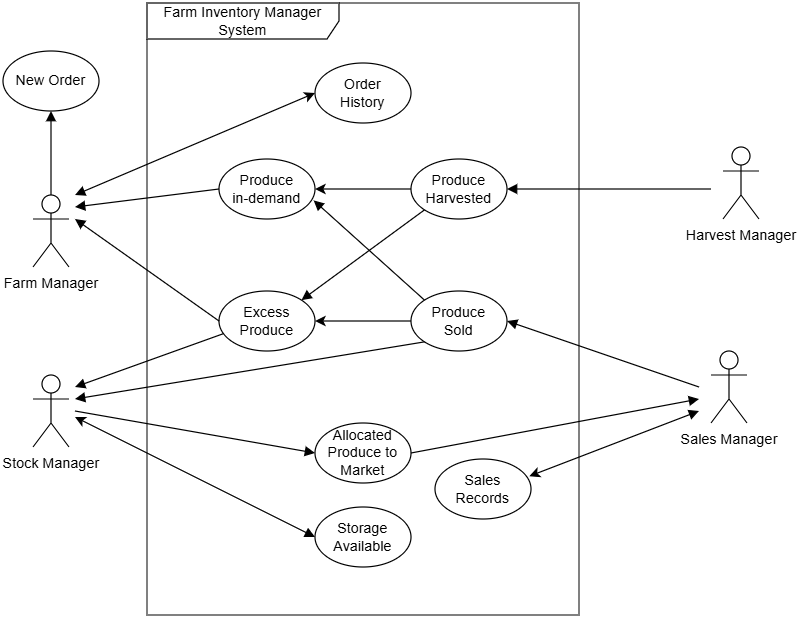

The diagram above was exported from draw.io. Its source (the exported page's mxGraphModel, read from the mxfile embedded in the PNG):
<mxGraphModel dx="926" dy="592" grid="1" gridSize="10" guides="1" tooltips="1" connect="1" arrows="1" fold="1" page="1" pageScale="1" pageWidth="827" pageHeight="1169" math="0" shadow="0">
  <root>
    <mxCell id="0" />
    <mxCell id="1" parent="0" />
    <mxCell id="GaREFjpZWXtCO0Jrm272-1" value="Farm Inventory Manager System" style="shape=umlFrame;whiteSpace=wrap;html=1;pointerEvents=0;recursiveResize=0;container=1;collapsible=0;width=160;" vertex="1" parent="1">
      <mxGeometry x="200" width="360" height="510" as="geometry" />
    </mxCell>
    <mxCell id="GaREFjpZWXtCO0Jrm272-6" value="Excess&lt;br&gt;Produce" style="ellipse;whiteSpace=wrap;html=1;" vertex="1" parent="GaREFjpZWXtCO0Jrm272-1">
      <mxGeometry x="60" y="240" width="80" height="50" as="geometry" />
    </mxCell>
    <mxCell id="GaREFjpZWXtCO0Jrm272-34" style="edgeStyle=orthogonalEdgeStyle;rounded=0;orthogonalLoop=1;jettySize=auto;html=1;entryX=1;entryY=0.5;entryDx=0;entryDy=0;" edge="1" parent="GaREFjpZWXtCO0Jrm272-1" source="GaREFjpZWXtCO0Jrm272-7" target="GaREFjpZWXtCO0Jrm272-29">
      <mxGeometry relative="1" as="geometry" />
    </mxCell>
    <mxCell id="GaREFjpZWXtCO0Jrm272-7" value="Produce&lt;br&gt;Harvested&lt;span style=&quot;color: rgba(0, 0, 0, 0); font-family: monospace; font-size: 0px; text-align: start; text-wrap-mode: nowrap;&quot;&gt;%3CmxGraphModel%3E%3Croot%3E%3CmxCell%20id%3D%220%22%2F%3E%3CmxCell%20id%3D%221%22%20parent%3D%220%22%2F%3E%3CmxCell%20id%3D%222%22%20value%3D%22Produce%26lt%3Bbr%26gt%3B%26lt%3Bspan%20style%3D%26quot%3Bcolor%3A%20rgba(0%2C%200%2C%200%2C%200)%3B%20font-family%3A%20monospace%3B%20font-size%3A%200px%3B%20text-align%3A%20start%3B%20text-wrap-mode%3A%20nowrap%3B%26quot%3B%26gt%3B%253CmxGraphModel%253E%253Croot%253E%253CmxCell%2520id%253D%25220%2522%252F%253E%253CmxCell%2520id%253D%25221%2522%2520parent%253D%25220%2522%252F%253E%253CmxCell%2520id%253D%25222%2522%2520value%253D%2522Buy%2520Seedlings%2522%2520style%253D%2522ellipse%253BwhiteSpace%253Dwrap%253Bhtml%253D1%253B%2522%2520vertex%253D%25221%2522%2520parent%253D%25221%2522%253E%253CmxGeometry%2520x%253D%2522280%2522%2520y%253D%2522125%2522%2520width%253D%252280%2522%2520height%253D%252250%2522%2520as%253D%2522geometry%2522%252F%253E%253C%252FmxCell%253E%253C%252Froot%253E%253C%252FmxGraphModel%253E%26lt%3B%2Fspan%26gt%3Bin-demand%22%20style%3D%22ellipse%3BwhiteSpace%3Dwrap%3Bhtml%3D1%3B%22%20vertex%3D%221%22%20parent%3D%221%22%3E%3CmxGeometry%20x%3D%22236%22%20y%3D%2260%22%20width%3D%2280%22%20height%3D%2250%22%20as%3D%22geometry%22%2F%3E%3C%2FmxCell%3E%3C%2Froot%3E%3C%2FmxGraphModel%3E&lt;/span&gt;" style="ellipse;whiteSpace=wrap;html=1;" vertex="1" parent="GaREFjpZWXtCO0Jrm272-1">
      <mxGeometry x="220" y="130" width="80" height="50" as="geometry" />
    </mxCell>
    <mxCell id="GaREFjpZWXtCO0Jrm272-30" style="edgeStyle=orthogonalEdgeStyle;rounded=0;orthogonalLoop=1;jettySize=auto;html=1;" edge="1" parent="GaREFjpZWXtCO0Jrm272-1" source="GaREFjpZWXtCO0Jrm272-9" target="GaREFjpZWXtCO0Jrm272-6">
      <mxGeometry relative="1" as="geometry" />
    </mxCell>
    <mxCell id="GaREFjpZWXtCO0Jrm272-9" value="Produce&lt;br&gt;Sold&lt;span style=&quot;color: rgba(0, 0, 0, 0); font-family: monospace; font-size: 0px; text-align: start; text-wrap-mode: nowrap;&quot;&gt;%3CmxGraphModel%3E%3Croot%3E%3CmxCell%20id%3D%220%22%2F%3E%3CmxCell%20id%3D%221%22%20parent%3D%220%22%2F%3E%3CmxCell%20id%3D%222%22%20value%3D%22Produce%26lt%3Bbr%26gt%3B%26lt%3Bspan%20style%3D%26quot%3Bcolor%3A%20rgba(0%2C%200%2C%200%2C%200)%3B%20font-family%3A%20monospace%3B%20font-size%3A%200px%3B%20text-align%3A%20start%3B%20text-wrap-mode%3A%20nowrap%3B%26quot%3B%26gt%3B%253CmxGraphModel%253E%253Croot%253E%253CmxCell%2520id%253D%25220%2522%252F%253E%253CmxCell%2520id%253D%25221%2522%2520parent%253D%25220%2522%252F%253E%253CmxCell%2520id%253D%25222%2522%2520value%253D%2522Buy%2520Seedlings%2522%2520style%253D%2522ellipse%253BwhiteSpace%253Dwrap%253Bhtml%253D1%253B%2522%2520vertex%253D%25221%2522%2520parent%253D%25221%2522%253E%253CmxGeometry%2520x%253D%2522280%2522%2520y%253D%2522125%2522%2520width%253D%252280%2522%2520height%253D%252250%2522%2520as%253D%2522geometry%2522%252F%253E%253C%252FmxCell%253E%253C%252Froot%253E%253C%252FmxGraphModel%253E%26lt%3B%2Fspan%26gt%3Bin-demand%22%20style%3D%22ellipse%3BwhiteSpace%3Dwrap%3Bhtml%3D1%3B%22%20vertex%3D%221%22%20parent%3D%221%22%3E%3CmxGeometry%20x%3D%22236%22%20y%3D%2260%22%20width%3D%2280%22%20height%3D%2250%22%20as%3D%22geometry%22%2F%3E%3C%2FmxCell%3E%3C%2Froot%3E%3C%2FmxGraphModel%3E&lt;/span&gt;" style="ellipse;whiteSpace=wrap;html=1;" vertex="1" parent="GaREFjpZWXtCO0Jrm272-1">
      <mxGeometry x="220" y="240" width="80" height="50" as="geometry" />
    </mxCell>
    <mxCell id="GaREFjpZWXtCO0Jrm272-18" value="Order&lt;br&gt;History" style="ellipse;whiteSpace=wrap;html=1;" vertex="1" parent="GaREFjpZWXtCO0Jrm272-1">
      <mxGeometry x="140" y="50" width="80" height="50" as="geometry" />
    </mxCell>
    <mxCell id="GaREFjpZWXtCO0Jrm272-20" value="Storage&lt;br&gt;Available" style="ellipse;whiteSpace=wrap;html=1;" vertex="1" parent="GaREFjpZWXtCO0Jrm272-1">
      <mxGeometry x="140" y="420" width="80" height="50" as="geometry" />
    </mxCell>
    <mxCell id="GaREFjpZWXtCO0Jrm272-24" value="Allocated&lt;br&gt;Produce to&lt;br&gt;&lt;div style=&quot;text-align: center;&quot;&gt;&lt;span style=&quot;text-align: start; background-color: initial;&quot;&gt;Market&lt;/span&gt;&lt;span style=&quot;color: rgba(0, 0, 0, 0); font-family: monospace; font-size: 0px; text-align: start; text-wrap-mode: nowrap; background-color: initial;&quot;&gt;%3CmxGraphModel%3E%3Croot%3E%3CmxCell%20id%3D%220%22%2F%3E%3CmxCell%20id%3D%221%22%20parent%3D%220%22%2F%3E%3CmxCell%20id%3D%222%22%20value%3D%22Produce%26lt%3Bbr%26gt%3B%26lt%3Bspan%20style%3D%26quot%3Bcolor%3A%20rgba(0%2C%200%2C%200%2C%200)%3B%20font-family%3A%20monospace%3B%20font-size%3A%200px%3B%20text-align%3A%20start%3B%20text-wrap-mode%3A%20nowrap%3B%26quot%3B%26gt%3B%253CmxGraphModel%253E%253Croot%253E%253CmxCell%2520id%253D%25220%2522%252F%253E%253CmxCell%2520id%253D%25221%2522%2520parent%253D%25220%2522%252F%253E%253CmxCell%2520id%253D%25222%2522%2520value%253D%2522Buy%2520Seedlings%2522%2520style%253D%2522ellipse%253BwhiteSpace%253Dwrap%253Bhtml%253D1%253B%2522%2520vertex%253D%25221%2522%2520parent%253D%25221%2522%253E%253CmxGeometry%2520x%253D%2522280%2522%2520y%253D%2522125%2522%2520width%253D%252280%2522%2520height%253D%252250%2522%2520as%253D%2522geometry%2522%252F%253E%253C%252FmxCell%253E%253C%252Froot%253E%253C%252FmxGraphModel%253E%26lt%3B%2Fspan%26gt%3Bin-demand%22%20style%3D%22ellipse%3BwhiteSpace%3Dwrap%3Bhtml%3D1%3B%22%20vertex%3D%221%22%20parent%3D%221%22%3E%3CmxGeometry%20x%3D%22236%22%20y%3D%2260%22%20width%3D%2280%22%20height%3D%2250%22%20as%3D%22geometry%22%2F%3E%3C%2FmxCell%3E%3C%2Froot%3E%3C%2FmxGraphModel%3E&lt;/span&gt;&lt;/div&gt;" style="ellipse;whiteSpace=wrap;html=1;" vertex="1" parent="GaREFjpZWXtCO0Jrm272-1">
      <mxGeometry x="140" y="350" width="80" height="50" as="geometry" />
    </mxCell>
    <mxCell id="GaREFjpZWXtCO0Jrm272-29" value="Produce&lt;br&gt;&lt;span style=&quot;text-wrap-mode: nowrap; color: rgba(0, 0, 0, 0); font-family: monospace; font-size: 0px; text-align: start;&quot;&gt;%3CmxGraphModel%3E%3Croot%3E%3CmxCell%20id%3D%220%22%2F%3E%3CmxCell%20id%3D%221%22%20parent%3D%220%22%2F%3E%3CmxCell%20id%3D%222%22%20value%3D%22Buy%20Seedlings%22%20style%3D%22ellipse%3BwhiteSpace%3Dwrap%3Bhtml%3D1%3B%22%20vertex%3D%221%22%20parent%3D%221%22%3E%3CmxGeometry%20x%3D%22280%22%20y%3D%22125%22%20width%3D%2280%22%20height%3D%2250%22%20as%3D%22geometry%22%2F%3E%3C%2FmxCell%3E%3C%2Froot%3E%3C%2FmxGraphModel%3E&lt;/span&gt;in-demand" style="ellipse;whiteSpace=wrap;html=1;" vertex="1" parent="GaREFjpZWXtCO0Jrm272-1">
      <mxGeometry x="60" y="130" width="80" height="50" as="geometry" />
    </mxCell>
    <mxCell id="GaREFjpZWXtCO0Jrm272-32" value="" style="html=1;verticalAlign=bottom;labelBackgroundColor=none;endArrow=block;endFill=1;rounded=0;exitX=0;exitY=1;exitDx=0;exitDy=0;entryX=1;entryY=0;entryDx=0;entryDy=0;" edge="1" parent="GaREFjpZWXtCO0Jrm272-1" source="GaREFjpZWXtCO0Jrm272-7" target="GaREFjpZWXtCO0Jrm272-6">
      <mxGeometry width="160" relative="1" as="geometry">
        <mxPoint x="40" y="255" as="sourcePoint" />
        <mxPoint x="-50" y="190" as="targetPoint" />
      </mxGeometry>
    </mxCell>
    <mxCell id="GaREFjpZWXtCO0Jrm272-33" value="" style="html=1;verticalAlign=bottom;labelBackgroundColor=none;endArrow=block;endFill=1;rounded=0;exitX=0;exitY=0;exitDx=0;exitDy=0;entryX=0.986;entryY=0.69;entryDx=0;entryDy=0;entryPerimeter=0;" edge="1" parent="GaREFjpZWXtCO0Jrm272-1" source="GaREFjpZWXtCO0Jrm272-9" target="GaREFjpZWXtCO0Jrm272-29">
      <mxGeometry width="160" relative="1" as="geometry">
        <mxPoint x="161" y="212" as="sourcePoint" />
        <mxPoint x="109" y="238" as="targetPoint" />
      </mxGeometry>
    </mxCell>
    <mxCell id="GaREFjpZWXtCO0Jrm272-39" value="Sales&lt;br&gt;Records" style="ellipse;whiteSpace=wrap;html=1;" vertex="1" parent="GaREFjpZWXtCO0Jrm272-1">
      <mxGeometry x="240" y="380" width="80" height="50" as="geometry" />
    </mxCell>
    <mxCell id="GaREFjpZWXtCO0Jrm272-2" value="Farm Manager" style="shape=umlActor;verticalLabelPosition=bottom;verticalAlign=top;html=1;" vertex="1" parent="1">
      <mxGeometry x="105" y="160" width="30" height="60" as="geometry" />
    </mxCell>
    <mxCell id="GaREFjpZWXtCO0Jrm272-5" value="" style="html=1;verticalAlign=bottom;labelBackgroundColor=none;endArrow=block;endFill=1;rounded=0;entryX=0.5;entryY=1;entryDx=0;entryDy=0;exitX=0.5;exitY=0;exitDx=0;exitDy=0;exitPerimeter=0;" edge="1" parent="1" source="GaREFjpZWXtCO0Jrm272-2" target="GaREFjpZWXtCO0Jrm272-3">
      <mxGeometry width="160" relative="1" as="geometry">
        <mxPoint x="130" y="150" as="sourcePoint" />
        <mxPoint x="470" y="170" as="targetPoint" />
      </mxGeometry>
    </mxCell>
    <mxCell id="GaREFjpZWXtCO0Jrm272-15" value="Sales Manager" style="shape=umlActor;verticalLabelPosition=bottom;verticalAlign=top;html=1;" vertex="1" parent="1">
      <mxGeometry x="670" y="290" width="30" height="60" as="geometry" />
    </mxCell>
    <mxCell id="GaREFjpZWXtCO0Jrm272-16" value="" style="html=1;verticalAlign=bottom;labelBackgroundColor=none;endArrow=block;endFill=1;rounded=0;entryX=1;entryY=0.5;entryDx=0;entryDy=0;" edge="1" parent="1" target="GaREFjpZWXtCO0Jrm272-9">
      <mxGeometry width="160" relative="1" as="geometry">
        <mxPoint x="660" y="320" as="sourcePoint" />
        <mxPoint x="616" y="200" as="targetPoint" />
      </mxGeometry>
    </mxCell>
    <mxCell id="GaREFjpZWXtCO0Jrm272-3" value="New Order" style="ellipse;whiteSpace=wrap;html=1;" vertex="1" parent="1">
      <mxGeometry x="80" y="40" width="80" height="50" as="geometry" />
    </mxCell>
    <mxCell id="GaREFjpZWXtCO0Jrm272-17" value="" style="html=1;verticalAlign=bottom;labelBackgroundColor=none;endArrow=block;endFill=1;rounded=0;exitX=0;exitY=0.5;exitDx=0;exitDy=0;" edge="1" parent="1" source="GaREFjpZWXtCO0Jrm272-6">
      <mxGeometry width="160" relative="1" as="geometry">
        <mxPoint x="130" y="170" as="sourcePoint" />
        <mxPoint x="140" y="180" as="targetPoint" />
      </mxGeometry>
    </mxCell>
    <mxCell id="GaREFjpZWXtCO0Jrm272-21" value="Stock Manager" style="shape=umlActor;verticalLabelPosition=bottom;verticalAlign=top;html=1;" vertex="1" parent="1">
      <mxGeometry x="105" y="310" width="30" height="60" as="geometry" />
    </mxCell>
    <mxCell id="GaREFjpZWXtCO0Jrm272-22" value="" style="html=1;verticalAlign=bottom;labelBackgroundColor=none;endArrow=block;endFill=1;rounded=0;entryX=0;entryY=0.5;entryDx=0;entryDy=0;startArrow=classic;startFill=1;" edge="1" parent="1" target="GaREFjpZWXtCO0Jrm272-20">
      <mxGeometry width="160" relative="1" as="geometry">
        <mxPoint x="140" y="345" as="sourcePoint" />
        <mxPoint x="130" y="100" as="targetPoint" />
      </mxGeometry>
    </mxCell>
    <mxCell id="GaREFjpZWXtCO0Jrm272-23" value="" style="html=1;verticalAlign=bottom;labelBackgroundColor=none;endArrow=block;endFill=1;rounded=0;exitX=0;exitY=1;exitDx=0;exitDy=0;" edge="1" parent="1" source="GaREFjpZWXtCO0Jrm272-9">
      <mxGeometry width="160" relative="1" as="geometry">
        <mxPoint x="150" y="355" as="sourcePoint" />
        <mxPoint x="140" y="330" as="targetPoint" />
      </mxGeometry>
    </mxCell>
    <mxCell id="GaREFjpZWXtCO0Jrm272-25" value="" style="html=1;verticalAlign=bottom;labelBackgroundColor=none;endArrow=block;endFill=1;rounded=0;entryX=0;entryY=0.5;entryDx=0;entryDy=0;" edge="1" parent="1" target="GaREFjpZWXtCO0Jrm272-24">
      <mxGeometry width="160" relative="1" as="geometry">
        <mxPoint x="140" y="340" as="sourcePoint" />
        <mxPoint x="362" y="355" as="targetPoint" />
      </mxGeometry>
    </mxCell>
    <mxCell id="GaREFjpZWXtCO0Jrm272-26" value="" style="html=1;verticalAlign=bottom;labelBackgroundColor=none;endArrow=block;endFill=1;rounded=0;exitX=1;exitY=0.5;exitDx=0;exitDy=0;" edge="1" parent="1" source="GaREFjpZWXtCO0Jrm272-24">
      <mxGeometry width="160" relative="1" as="geometry">
        <mxPoint x="160" y="365" as="sourcePoint" />
        <mxPoint x="660" y="330" as="targetPoint" />
      </mxGeometry>
    </mxCell>
    <mxCell id="GaREFjpZWXtCO0Jrm272-27" value="" style="html=1;verticalAlign=bottom;labelBackgroundColor=none;endArrow=block;endFill=1;rounded=0;exitX=0;exitY=0.5;exitDx=0;exitDy=0;startArrow=classic;startFill=1;" edge="1" parent="1" source="GaREFjpZWXtCO0Jrm272-18">
      <mxGeometry width="160" relative="1" as="geometry">
        <mxPoint x="350" y="75" as="sourcePoint" />
        <mxPoint x="140" y="160" as="targetPoint" />
      </mxGeometry>
    </mxCell>
    <mxCell id="GaREFjpZWXtCO0Jrm272-36" value="" style="html=1;verticalAlign=bottom;labelBackgroundColor=none;endArrow=block;endFill=1;rounded=0;exitX=0;exitY=0.5;exitDx=0;exitDy=0;" edge="1" parent="1" source="GaREFjpZWXtCO0Jrm272-29">
      <mxGeometry width="160" relative="1" as="geometry">
        <mxPoint x="240" y="255" as="sourcePoint" />
        <mxPoint x="140" y="170" as="targetPoint" />
      </mxGeometry>
    </mxCell>
    <mxCell id="GaREFjpZWXtCO0Jrm272-37" value="" style="html=1;verticalAlign=bottom;labelBackgroundColor=none;endArrow=block;endFill=1;rounded=0;entryX=1;entryY=0.5;entryDx=0;entryDy=0;" edge="1" parent="1" target="GaREFjpZWXtCO0Jrm272-7">
      <mxGeometry width="160" relative="1" as="geometry">
        <mxPoint x="670" y="155" as="sourcePoint" />
        <mxPoint x="464" y="235" as="targetPoint" />
      </mxGeometry>
    </mxCell>
    <mxCell id="GaREFjpZWXtCO0Jrm272-38" value="" style="html=1;verticalAlign=bottom;labelBackgroundColor=none;endArrow=block;endFill=1;rounded=0;exitX=0.041;exitY=0.714;exitDx=0;exitDy=0;exitPerimeter=0;" edge="1" parent="1" source="GaREFjpZWXtCO0Jrm272-6">
      <mxGeometry width="160" relative="1" as="geometry">
        <mxPoint x="270" y="235" as="sourcePoint" />
        <mxPoint x="140" y="320" as="targetPoint" />
      </mxGeometry>
    </mxCell>
    <mxCell id="GaREFjpZWXtCO0Jrm272-40" value="" style="html=1;verticalAlign=bottom;labelBackgroundColor=none;endArrow=block;endFill=1;rounded=0;exitX=0.983;exitY=0.286;exitDx=0;exitDy=0;exitPerimeter=0;startArrow=classic;startFill=1;" edge="1" parent="1" source="GaREFjpZWXtCO0Jrm272-39">
      <mxGeometry width="160" relative="1" as="geometry">
        <mxPoint x="430" y="385" as="sourcePoint" />
        <mxPoint x="660" y="340" as="targetPoint" />
      </mxGeometry>
    </mxCell>
    <mxCell id="GaREFjpZWXtCO0Jrm272-13" value="Harvest Manager" style="shape=umlActor;verticalLabelPosition=bottom;verticalAlign=top;html=1;" vertex="1" parent="1">
      <mxGeometry x="680" y="120" width="30" height="60" as="geometry" />
    </mxCell>
  </root>
</mxGraphModel>